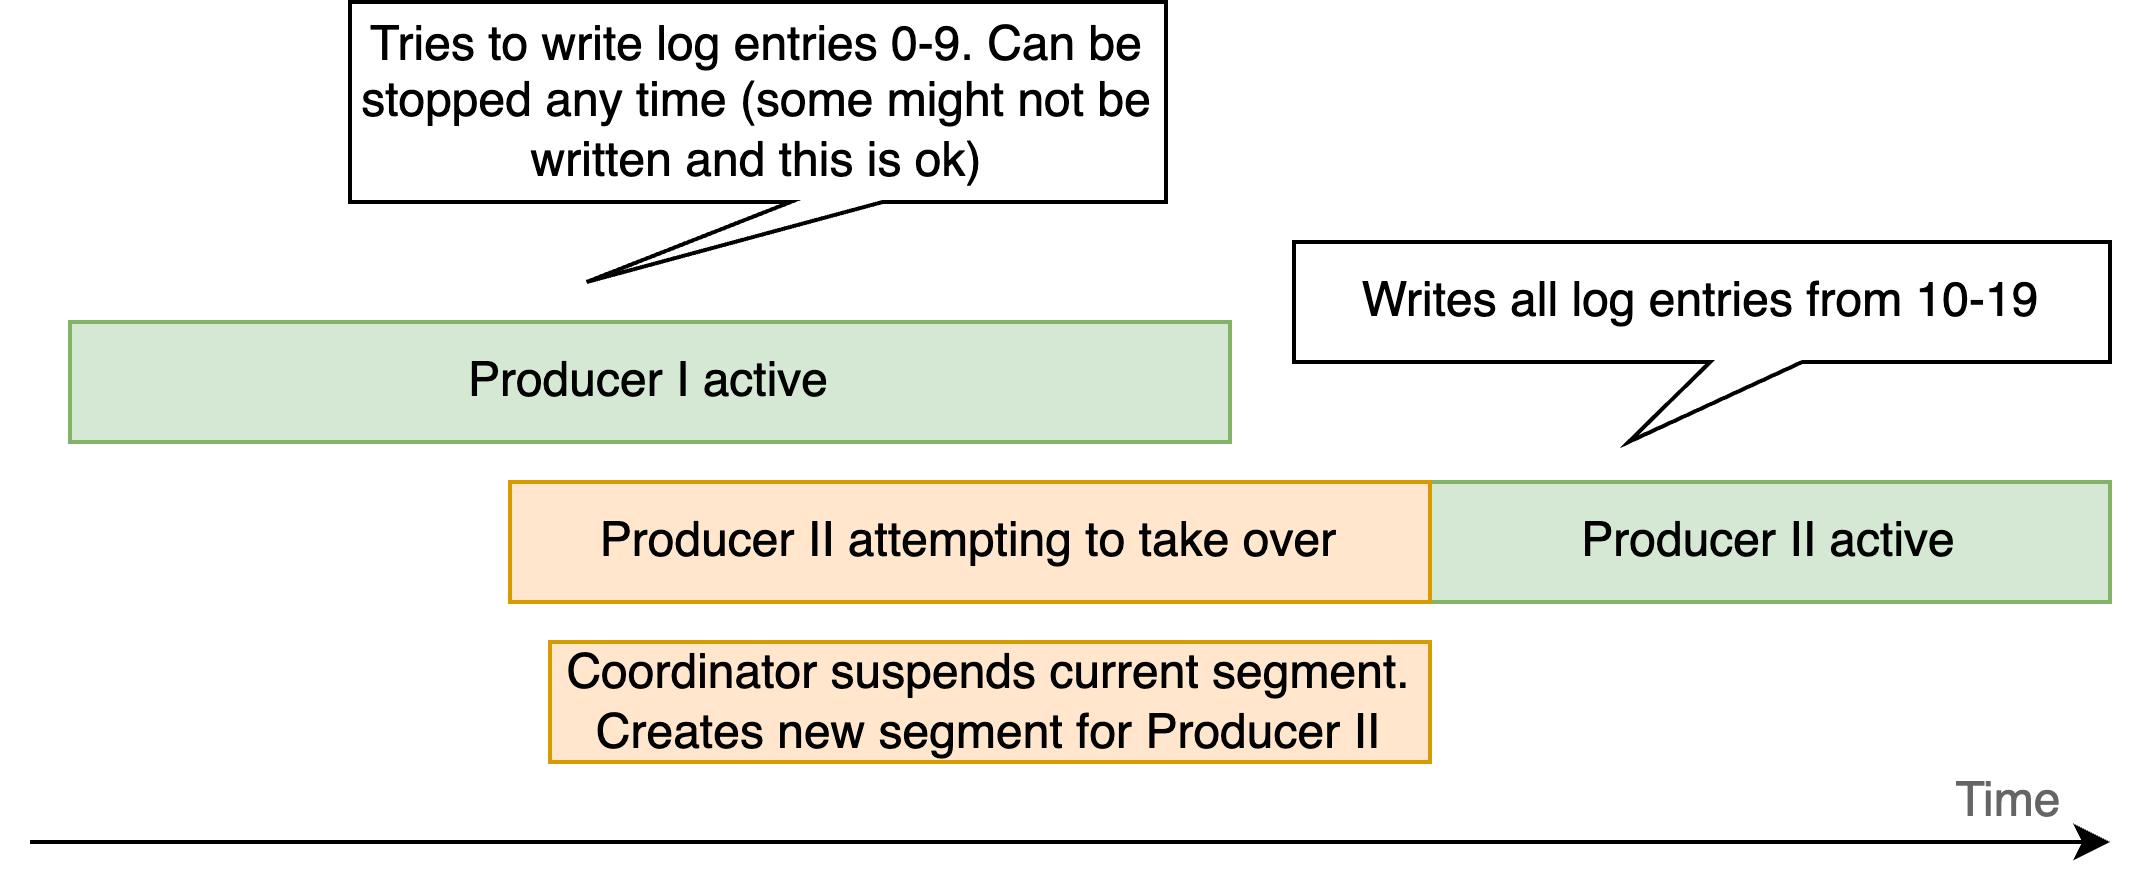

The diagram above was exported from draw.io. Its source (the exported page's mxGraphModel, read from the mxfile embedded in the PNG):
<mxGraphModel dx="657" dy="483" grid="1" gridSize="10" guides="1" tooltips="1" connect="1" arrows="1" fold="1" page="1" pageScale="1" pageWidth="827" pageHeight="1169" math="0" shadow="0">
  <root>
    <mxCell id="0" />
    <mxCell id="1" parent="0" />
    <mxCell id="e5NWkRr9oAMgqi9w0fhX-1" value="" style="endArrow=classic;html=1;rounded=0;" edge="1" parent="1">
      <mxGeometry width="50" height="50" relative="1" as="geometry">
        <mxPoint x="110" y="300" as="sourcePoint" />
        <mxPoint x="630" y="300" as="targetPoint" />
      </mxGeometry>
    </mxCell>
    <mxCell id="e5NWkRr9oAMgqi9w0fhX-2" value="Producer I active" style="rounded=0;whiteSpace=wrap;html=1;fillColor=#d5e8d4;strokeColor=#82b366;" vertex="1" parent="1">
      <mxGeometry x="120" y="170" width="290" height="30" as="geometry" />
    </mxCell>
    <mxCell id="QO0_9H_h-F46u0xjCa33-1" value="Producer II active" style="rounded=0;whiteSpace=wrap;html=1;fillColor=#d5e8d4;strokeColor=#82b366;" vertex="1" parent="1">
      <mxGeometry x="460" y="210" width="170" height="30" as="geometry" />
    </mxCell>
    <mxCell id="QO0_9H_h-F46u0xjCa33-2" value="Producer II attempting to take over" style="rounded=0;whiteSpace=wrap;html=1;fillColor=#ffe6cc;strokeColor=#d79b00;" vertex="1" parent="1">
      <mxGeometry x="230" y="210" width="230" height="30" as="geometry" />
    </mxCell>
    <mxCell id="ZcPt-iiyNdfSVs9EUAVb-1" value="Time" style="text;html=1;align=center;verticalAlign=middle;whiteSpace=wrap;rounded=0;fontColor=#656565;" vertex="1" parent="1">
      <mxGeometry x="580" y="280" width="50" height="20" as="geometry" />
    </mxCell>
    <mxCell id="HT1pqveXAadKhc64tn6f-1" value="Tries to write log entries 0-9. Can be stopped any time (some might not be written and this is ok)" style="shape=callout;whiteSpace=wrap;html=1;perimeter=calloutPerimeter;position2=0.29;base=23;rotation=0;size=20;position=0.54;" vertex="1" parent="1">
      <mxGeometry x="190" y="90" width="204" height="70" as="geometry" />
    </mxCell>
    <mxCell id="HT1pqveXAadKhc64tn6f-2" value="Coordinator suspends current segment. Creates new segment for Producer II" style="rounded=0;whiteSpace=wrap;html=1;fillColor=#ffe6cc;strokeColor=#d79b00;" vertex="1" parent="1">
      <mxGeometry x="240" y="250" width="220" height="30" as="geometry" />
    </mxCell>
    <mxCell id="ctqQoCK9MVJMoTDY6REx-1" value="Writes all log entries from 10-19" style="shape=callout;whiteSpace=wrap;html=1;perimeter=calloutPerimeter;position2=0.41;base=23;rotation=0;size=20;position=0.51;" vertex="1" parent="1">
      <mxGeometry x="426" y="150" width="204" height="50" as="geometry" />
    </mxCell>
  </root>
</mxGraphModel>